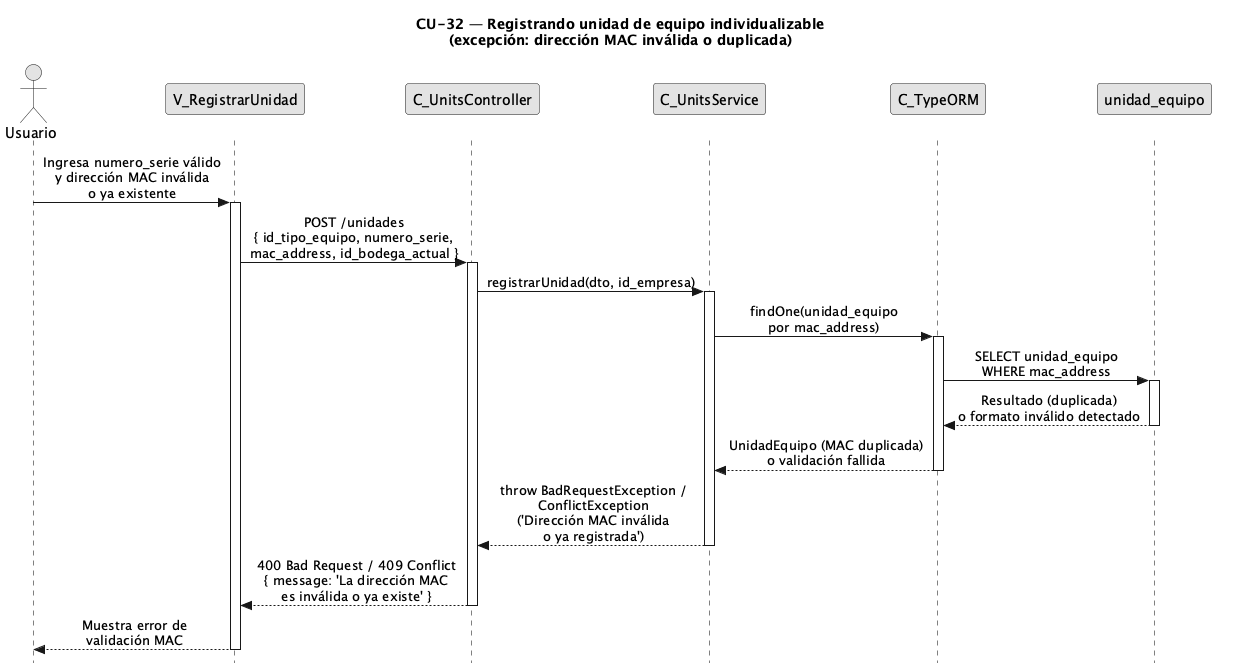

The diagram above was rendered by PlantUML. Its source (embedded in the PNG):
@startuml CU32-exc-mac-invalida
title CU-32 — Registrando unidad de equipo individualizable\n(excepción: dirección MAC inválida o duplicada)

skinparam style strictuml
skinparam monochrome true
skinparam shadowing false
skinparam sequenceMessageAlign center
<style>
sequenceDiagram {
  participant {
    margin 25
  }
  actor {
    margin 20
  }
}
</style>
skinparam sequence {
  MessageAlign center
  LifeLineBorderColor black
}
hide footbox

actor "Usuario" as user
participant "V_RegistrarUnidad" as view
participant "C_UnitsController" as ctrl
participant "C_UnitsService" as svc
participant "C_TypeORM" as orm
participant "unidad_equipo" as uent

user -> view : Ingresa numero_serie válido\ny dirección MAC inválida\no ya existente
activate view

view -> ctrl : POST /unidades\n{ id_tipo_equipo, numero_serie,\nmac_address, id_bodega_actual }
activate ctrl

ctrl -> svc : registrarUnidad(dto, id_empresa)
activate svc

svc -> orm : findOne(unidad_equipo\npor mac_address)
activate orm

orm -> uent : SELECT unidad_equipo\nWHERE mac_address
activate uent
uent --> orm : Resultado (duplicada)\no formato inválido detectado
deactivate uent

orm --> svc : UnidadEquipo (MAC duplicada)\no validación fallida
deactivate orm

svc --> ctrl : throw BadRequestException /\nConflictException\n('Dirección MAC inválida\no ya registrada')
deactivate svc

ctrl --> view : 400 Bad Request / 409 Conflict\n{ message: 'La dirección MAC\nes inválida o ya existe' }
deactivate ctrl

view --> user : Muestra error de\nvalidación MAC
deactivate view

@enduml